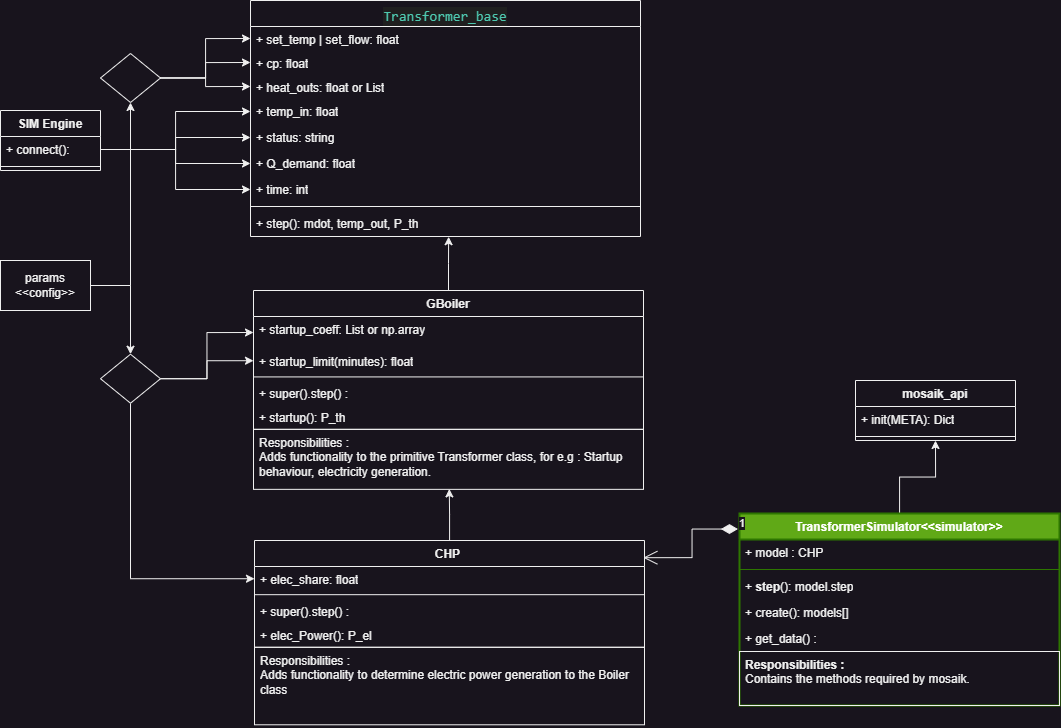

The diagram above was exported from draw.io. Its source (the exported page's mxGraphModel, read from the mxfile embedded in the PNG):
<mxGraphModel dx="2206" dy="1545" grid="1" gridSize="10" guides="1" tooltips="1" connect="1" arrows="1" fold="1" page="1" pageScale="1" pageWidth="1100" pageHeight="850" math="0" shadow="0">
  <root>
    <mxCell id="0" />
    <mxCell id="1" parent="0" />
    <mxCell id="2" value="&lt;div style=&quot;color: #cccccc;background-color: #1f1f1f;font-family: Consolas, 'Courier New', monospace;font-weight: normal;font-size: 14px;line-height: 19px;white-space: pre;&quot;&gt;&lt;span style=&quot;color: #4ec9b0;&quot;&gt;Transformer_base&lt;/span&gt;&lt;/div&gt;" style="swimlane;fontStyle=1;align=center;verticalAlign=top;childLayout=stackLayout;horizontal=1;startSize=26;horizontalStack=0;resizeParent=1;resizeParentMax=0;resizeLast=0;collapsible=1;marginBottom=0;whiteSpace=wrap;html=1;" vertex="1" parent="1">
      <mxGeometry x="260" y="110" width="390" height="236" as="geometry">
        <mxRectangle x="480" y="130" width="160" height="30" as="alternateBounds" />
      </mxGeometry>
    </mxCell>
    <mxCell id="3" value="+ set_temp | set_flow: float" style="text;strokeColor=none;fillColor=none;align=left;verticalAlign=top;spacingLeft=4;spacingRight=4;overflow=hidden;rotatable=0;points=[[0,0.5],[1,0.5]];portConstraint=eastwest;whiteSpace=wrap;html=1;" vertex="1" parent="2">
      <mxGeometry y="26" width="390" height="24" as="geometry" />
    </mxCell>
    <mxCell id="4" value="+ cp: float" style="text;strokeColor=none;fillColor=none;align=left;verticalAlign=top;spacingLeft=4;spacingRight=4;overflow=hidden;rotatable=0;points=[[0,0.5],[1,0.5]];portConstraint=eastwest;whiteSpace=wrap;html=1;" vertex="1" parent="2">
      <mxGeometry y="50" width="390" height="24" as="geometry" />
    </mxCell>
    <mxCell id="5" value="+ heat_outs: float or List" style="text;strokeColor=none;fillColor=none;align=left;verticalAlign=top;spacingLeft=4;spacingRight=4;overflow=hidden;rotatable=0;points=[[0,0.5],[1,0.5]];portConstraint=eastwest;whiteSpace=wrap;html=1;" vertex="1" parent="2">
      <mxGeometry y="74" width="390" height="24" as="geometry" />
    </mxCell>
    <mxCell id="6" value="+ temp_in: float" style="text;strokeColor=none;fillColor=none;align=left;verticalAlign=top;spacingLeft=4;spacingRight=4;overflow=hidden;rotatable=0;points=[[0,0.5],[1,0.5]];portConstraint=eastwest;whiteSpace=wrap;html=1;container=0;" vertex="1" parent="2">
      <mxGeometry y="98" width="390" height="26" as="geometry" />
    </mxCell>
    <mxCell id="7" value="+ status: string" style="text;strokeColor=none;fillColor=none;align=left;verticalAlign=top;spacingLeft=4;spacingRight=4;overflow=hidden;rotatable=0;points=[[0,0.5],[1,0.5]];portConstraint=eastwest;whiteSpace=wrap;html=1;" vertex="1" parent="2">
      <mxGeometry y="124" width="390" height="26" as="geometry" />
    </mxCell>
    <mxCell id="8" value="+ Q_demand: float" style="text;strokeColor=none;fillColor=none;align=left;verticalAlign=top;spacingLeft=4;spacingRight=4;overflow=hidden;rotatable=0;points=[[0,0.5],[1,0.5]];portConstraint=eastwest;whiteSpace=wrap;html=1;" vertex="1" parent="2">
      <mxGeometry y="150" width="390" height="26" as="geometry" />
    </mxCell>
    <mxCell id="9" value="+ time: int" style="text;strokeColor=none;fillColor=none;align=left;verticalAlign=top;spacingLeft=4;spacingRight=4;overflow=hidden;rotatable=0;points=[[0,0.5],[1,0.5]];portConstraint=eastwest;whiteSpace=wrap;html=1;" vertex="1" parent="2">
      <mxGeometry y="176" width="390" height="26" as="geometry" />
    </mxCell>
    <mxCell id="10" value="" style="line;strokeWidth=1;fillColor=none;align=left;verticalAlign=middle;spacingTop=-1;spacingLeft=3;spacingRight=3;rotatable=0;labelPosition=right;points=[];portConstraint=eastwest;strokeColor=inherit;" vertex="1" parent="2">
      <mxGeometry y="202" width="390" height="8" as="geometry" />
    </mxCell>
    <mxCell id="11" value="+ step(): mdot, temp_out, P_th" style="text;strokeColor=none;fillColor=none;align=left;verticalAlign=top;spacingLeft=4;spacingRight=4;overflow=hidden;rotatable=0;points=[[0,0.5],[1,0.5]];portConstraint=eastwest;whiteSpace=wrap;html=1;strokeWidth=1;perimeterSpacing=1;" vertex="1" parent="2">
      <mxGeometry y="210" width="390" height="26" as="geometry" />
    </mxCell>
    <mxCell id="12" style="edgeStyle=orthogonalEdgeStyle;rounded=0;orthogonalLoop=1;jettySize=auto;html=1;entryX=0.5;entryY=1;entryDx=0;entryDy=0;jumpStyle=arc;jumpSize=10;" edge="1" source="14" target="17" parent="1">
      <mxGeometry relative="1" as="geometry">
        <mxPoint x="280" y="240" as="targetPoint" />
      </mxGeometry>
    </mxCell>
    <mxCell id="13" style="edgeStyle=orthogonalEdgeStyle;rounded=0;orthogonalLoop=1;jettySize=auto;html=1;entryX=0.5;entryY=0;entryDx=0;entryDy=0;" edge="1" source="14" target="21" parent="1">
      <mxGeometry relative="1" as="geometry" />
    </mxCell>
    <mxCell id="14" value="params&lt;div&gt;&amp;lt;&amp;lt;config&amp;gt;&amp;gt;&lt;/div&gt;" style="html=1;whiteSpace=wrap;" vertex="1" parent="1">
      <mxGeometry x="10" y="370" width="90" height="50" as="geometry" />
    </mxCell>
    <mxCell id="15" style="edgeStyle=orthogonalEdgeStyle;rounded=0;orthogonalLoop=1;jettySize=auto;html=1;entryX=0;entryY=0.5;entryDx=0;entryDy=0;" edge="1" source="17" target="4" parent="1">
      <mxGeometry relative="1" as="geometry" />
    </mxCell>
    <mxCell id="16" style="edgeStyle=orthogonalEdgeStyle;rounded=0;orthogonalLoop=1;jettySize=auto;html=1;entryX=0;entryY=0.5;entryDx=0;entryDy=0;" edge="1" source="17" target="5" parent="1">
      <mxGeometry relative="1" as="geometry" />
    </mxCell>
    <mxCell id="17" value="" style="rhombus;whiteSpace=wrap;html=1;" vertex="1" parent="1">
      <mxGeometry x="110" y="163" width="60" height="49" as="geometry" />
    </mxCell>
    <mxCell id="18" style="edgeStyle=orthogonalEdgeStyle;rounded=0;orthogonalLoop=1;jettySize=auto;html=1;" edge="1" source="21" target="41" parent="1">
      <mxGeometry relative="1" as="geometry" />
    </mxCell>
    <mxCell id="19" style="edgeStyle=orthogonalEdgeStyle;rounded=0;orthogonalLoop=1;jettySize=auto;html=1;entryX=0;entryY=0.5;entryDx=0;entryDy=0;exitX=1;exitY=0.5;exitDx=0;exitDy=0;" edge="1" source="21" target="47" parent="1">
      <mxGeometry relative="1" as="geometry" />
    </mxCell>
    <mxCell id="20" style="edgeStyle=orthogonalEdgeStyle;rounded=0;orthogonalLoop=1;jettySize=auto;html=1;exitX=1;exitY=0.5;exitDx=0;exitDy=0;entryX=0;entryY=0.5;entryDx=0;entryDy=0;" edge="1" source="21" target="48" parent="1">
      <mxGeometry relative="1" as="geometry" />
    </mxCell>
    <mxCell id="21" value="" style="rhombus;whiteSpace=wrap;html=1;" vertex="1" parent="1">
      <mxGeometry x="110" y="463.71" width="60" height="49" as="geometry" />
    </mxCell>
    <mxCell id="22" style="edgeStyle=orthogonalEdgeStyle;rounded=0;orthogonalLoop=1;jettySize=auto;html=1;exitX=1;exitY=0.5;exitDx=0;exitDy=0;entryX=0;entryY=0.5;entryDx=0;entryDy=0;" edge="1" source="17" target="3" parent="1">
      <mxGeometry relative="1" as="geometry" />
    </mxCell>
    <mxCell id="23" style="edgeStyle=orthogonalEdgeStyle;rounded=0;orthogonalLoop=1;jettySize=auto;html=1;entryX=0;entryY=0.5;entryDx=0;entryDy=0;exitX=1;exitY=0.5;exitDx=0;exitDy=0;" edge="1" source="57" target="6" parent="1">
      <mxGeometry relative="1" as="geometry">
        <mxPoint x="120" y="306" as="sourcePoint" />
      </mxGeometry>
    </mxCell>
    <mxCell id="24" style="edgeStyle=orthogonalEdgeStyle;rounded=0;orthogonalLoop=1;jettySize=auto;html=1;entryX=0;entryY=0.5;entryDx=0;entryDy=0;exitX=1;exitY=0.5;exitDx=0;exitDy=0;" edge="1" source="57" target="7" parent="1">
      <mxGeometry relative="1" as="geometry">
        <mxPoint x="120" y="306" as="sourcePoint" />
      </mxGeometry>
    </mxCell>
    <mxCell id="25" style="edgeStyle=orthogonalEdgeStyle;rounded=0;orthogonalLoop=1;jettySize=auto;html=1;entryX=0;entryY=0.5;entryDx=0;entryDy=0;exitX=1;exitY=0.5;exitDx=0;exitDy=0;" edge="1" source="57" target="8" parent="1">
      <mxGeometry relative="1" as="geometry">
        <mxPoint x="120" y="306" as="sourcePoint" />
      </mxGeometry>
    </mxCell>
    <mxCell id="26" style="edgeStyle=orthogonalEdgeStyle;rounded=0;orthogonalLoop=1;jettySize=auto;html=1;entryX=0;entryY=0.5;entryDx=0;entryDy=0;exitX=1;exitY=0.5;exitDx=0;exitDy=0;" edge="1" source="57" target="9" parent="1">
      <mxGeometry relative="1" as="geometry">
        <mxPoint x="120" y="306" as="sourcePoint" />
      </mxGeometry>
    </mxCell>
    <mxCell id="27" style="edgeStyle=orthogonalEdgeStyle;rounded=0;orthogonalLoop=1;jettySize=auto;html=1;entryX=0.5;entryY=1;entryDx=0;entryDy=0;" edge="1" source="28" target="35" parent="1">
      <mxGeometry relative="1" as="geometry" />
    </mxCell>
    <mxCell id="28" value="TransformerSimulator&amp;lt;&amp;lt;simulator&amp;gt;&amp;gt;" style="swimlane;fontStyle=1;align=center;verticalAlign=top;childLayout=stackLayout;horizontal=1;startSize=26;horizontalStack=0;resizeParent=1;resizeParentMax=0;resizeLast=0;collapsible=1;marginBottom=0;whiteSpace=wrap;html=1;fillColor=#60a917;fontColor=#ffffff;strokeColor=#2D7600;strokeWidth=2;" vertex="1" parent="1">
      <mxGeometry x="749" y="623" width="320" height="192" as="geometry" />
    </mxCell>
    <mxCell id="29" value="+ model : CHP" style="text;strokeColor=none;fillColor=none;align=left;verticalAlign=top;spacingLeft=4;spacingRight=4;overflow=hidden;rotatable=0;points=[[0,0.5],[1,0.5]];portConstraint=eastwest;whiteSpace=wrap;html=1;" vertex="1" parent="28">
      <mxGeometry y="26" width="320" height="26" as="geometry" />
    </mxCell>
    <mxCell id="30" value="" style="line;strokeWidth=1;fillColor=none;align=left;verticalAlign=middle;spacingTop=-1;spacingLeft=3;spacingRight=3;rotatable=0;labelPosition=right;points=[];portConstraint=eastwest;strokeColor=inherit;" vertex="1" parent="28">
      <mxGeometry y="52" width="320" height="8" as="geometry" />
    </mxCell>
    <mxCell id="31" value="+ &lt;b&gt;step&lt;/b&gt;(): model.step" style="text;strokeColor=none;fillColor=none;align=left;verticalAlign=top;spacingLeft=4;spacingRight=4;overflow=hidden;rotatable=0;points=[[0,0.5],[1,0.5]];portConstraint=eastwest;whiteSpace=wrap;html=1;" vertex="1" parent="28">
      <mxGeometry y="60" width="320" height="26" as="geometry" />
    </mxCell>
    <mxCell id="32" value="+ create(): models[]" style="text;strokeColor=none;fillColor=none;align=left;verticalAlign=top;spacingLeft=4;spacingRight=4;overflow=hidden;rotatable=0;points=[[0,0.5],[1,0.5]];portConstraint=eastwest;whiteSpace=wrap;html=1;" vertex="1" parent="28">
      <mxGeometry y="86" width="320" height="26" as="geometry" />
    </mxCell>
    <mxCell id="33" value="+ get_data() :&amp;nbsp;" style="text;strokeColor=none;fillColor=none;align=left;verticalAlign=top;spacingLeft=4;spacingRight=4;overflow=hidden;rotatable=0;points=[[0,0.5],[1,0.5]];portConstraint=eastwest;whiteSpace=wrap;html=1;" vertex="1" parent="28">
      <mxGeometry y="112" width="320" height="26" as="geometry" />
    </mxCell>
    <mxCell id="34" value="&lt;b&gt;Responsibilities :&lt;/b&gt;&lt;div&gt;Contains the methods required by mosaik.&lt;/div&gt;" style="text;strokeColor=default;fillColor=none;align=left;verticalAlign=top;spacingLeft=4;spacingRight=4;overflow=hidden;rotatable=0;points=[[0,0.5],[1,0.5]];portConstraint=eastwest;whiteSpace=wrap;html=1;" vertex="1" parent="28">
      <mxGeometry y="138" width="320" height="54" as="geometry" />
    </mxCell>
    <mxCell id="35" value="mosaik_api" style="swimlane;fontStyle=1;align=center;verticalAlign=top;childLayout=stackLayout;horizontal=1;startSize=26;horizontalStack=0;resizeParent=1;resizeParentMax=0;resizeLast=0;collapsible=1;marginBottom=0;whiteSpace=wrap;html=1;" vertex="1" parent="1">
      <mxGeometry x="865" y="490" width="160" height="60" as="geometry" />
    </mxCell>
    <mxCell id="36" value="+ init(META): Dict" style="text;strokeColor=none;fillColor=none;align=left;verticalAlign=top;spacingLeft=4;spacingRight=4;overflow=hidden;rotatable=0;points=[[0,0.5],[1,0.5]];portConstraint=eastwest;whiteSpace=wrap;html=1;" vertex="1" parent="35">
      <mxGeometry y="26" width="160" height="26" as="geometry" />
    </mxCell>
    <mxCell id="37" value="" style="line;strokeWidth=1;fillColor=none;align=left;verticalAlign=middle;spacingTop=-1;spacingLeft=3;spacingRight=3;rotatable=0;labelPosition=right;points=[];portConstraint=eastwest;strokeColor=inherit;" vertex="1" parent="35">
      <mxGeometry y="52" width="160" height="8" as="geometry" />
    </mxCell>
    <mxCell id="38" value="" style="group" vertex="1" connectable="0" parent="1">
      <mxGeometry x="264" y="650" width="390" height="184.28888888888878" as="geometry" />
    </mxCell>
    <mxCell id="39" value="Responsibilities :&amp;nbsp;&lt;div&gt;Adds functionality to determine electric power generation to the Boiler class&lt;/div&gt;" style="text;strokeColor=default;fillColor=none;align=left;verticalAlign=top;spacingLeft=4;spacingRight=4;overflow=hidden;rotatable=0;points=[[0,0.5],[1,0.5]];portConstraint=eastwest;whiteSpace=wrap;html=1;" vertex="1" parent="38">
      <mxGeometry y="106.78888888888878" width="390" height="77.49999999999999" as="geometry" />
    </mxCell>
    <mxCell id="40" value="CHP&amp;nbsp;" style="swimlane;fontStyle=1;align=center;verticalAlign=top;childLayout=stackLayout;horizontal=1;startSize=26;horizontalStack=0;resizeParent=1;resizeParentMax=0;resizeLast=0;collapsible=1;marginBottom=0;whiteSpace=wrap;html=1;" vertex="1" parent="38">
      <mxGeometry width="390" height="106.78787878787875" as="geometry" />
    </mxCell>
    <mxCell id="41" value="+ elec_share: float" style="text;strokeColor=none;fillColor=none;align=left;verticalAlign=top;spacingLeft=4;spacingRight=4;overflow=hidden;rotatable=0;points=[[0,0.5],[1,0.5]];portConstraint=eastwest;whiteSpace=wrap;html=1;" vertex="1" parent="40">
      <mxGeometry y="26" width="390" height="24.424242424242415" as="geometry" />
    </mxCell>
    <mxCell id="42" value="" style="line;strokeWidth=1;fillColor=none;align=left;verticalAlign=middle;spacingTop=-1;spacingLeft=3;spacingRight=3;rotatable=0;labelPosition=right;points=[];portConstraint=eastwest;strokeColor=inherit;" vertex="1" parent="40">
      <mxGeometry y="50.424242424242415" width="390" height="7.515151515151514" as="geometry" />
    </mxCell>
    <mxCell id="43" value="+ super().step() :" style="text;strokeColor=none;fillColor=none;align=left;verticalAlign=top;spacingLeft=4;spacingRight=4;overflow=hidden;rotatable=0;points=[[0,0.5],[1,0.5]];portConstraint=eastwest;whiteSpace=wrap;html=1;" vertex="1" parent="40">
      <mxGeometry y="57.93939393939393" width="390" height="24.424242424242415" as="geometry" />
    </mxCell>
    <mxCell id="44" value="+ elec_Power(): P_el" style="text;strokeColor=none;fillColor=none;align=left;verticalAlign=top;spacingLeft=4;spacingRight=4;overflow=hidden;rotatable=0;points=[[0,0.5],[1,0.5]];portConstraint=eastwest;whiteSpace=wrap;html=1;" vertex="1" parent="40">
      <mxGeometry y="82.36363636363635" width="390" height="24.424242424242415" as="geometry" />
    </mxCell>
    <mxCell id="45" value="" style="group" vertex="1" connectable="0" parent="1">
      <mxGeometry x="263" y="400" width="390" height="198.85000000000002" as="geometry" />
    </mxCell>
    <mxCell id="46" value="GBoiler" style="swimlane;fontStyle=1;align=center;verticalAlign=top;childLayout=stackLayout;horizontal=1;startSize=26;horizontalStack=0;resizeParent=1;resizeParentMax=0;resizeLast=0;collapsible=1;marginBottom=0;whiteSpace=wrap;html=1;" vertex="1" parent="45">
      <mxGeometry width="390" height="138.84848484848482" as="geometry" />
    </mxCell>
    <mxCell id="47" value="+ startup_coeff: List or np.array" style="text;strokeColor=none;fillColor=none;align=left;verticalAlign=top;spacingLeft=4;spacingRight=4;overflow=hidden;rotatable=0;points=[[0,0.5],[1,0.5]];portConstraint=eastwest;whiteSpace=wrap;html=1;" vertex="1" parent="46">
      <mxGeometry y="26" width="390" height="32" as="geometry" />
    </mxCell>
    <mxCell id="48" value="+ startup_limit(minutes): float" style="text;strokeColor=none;fillColor=none;align=left;verticalAlign=top;spacingLeft=4;spacingRight=4;overflow=hidden;rotatable=0;points=[[0,0.5],[1,0.5]];portConstraint=eastwest;whiteSpace=wrap;html=1;" vertex="1" parent="46">
      <mxGeometry y="58" width="390" height="24.424242424242415" as="geometry" />
    </mxCell>
    <mxCell id="49" value="" style="line;strokeWidth=1;fillColor=none;align=left;verticalAlign=middle;spacingTop=-1;spacingLeft=3;spacingRight=3;rotatable=0;labelPosition=right;points=[];portConstraint=eastwest;strokeColor=inherit;" vertex="1" parent="46">
      <mxGeometry y="82.42424242424241" width="390" height="8" as="geometry" />
    </mxCell>
    <mxCell id="50" value="+ super().step() :" style="text;strokeColor=none;fillColor=none;align=left;verticalAlign=top;spacingLeft=4;spacingRight=4;overflow=hidden;rotatable=0;points=[[0,0.5],[1,0.5]];portConstraint=eastwest;whiteSpace=wrap;html=1;" vertex="1" parent="46">
      <mxGeometry y="90.42424242424241" width="390" height="24" as="geometry" />
    </mxCell>
    <mxCell id="51" value="+ startup(): P_th" style="text;strokeColor=none;fillColor=none;align=left;verticalAlign=top;spacingLeft=4;spacingRight=4;overflow=hidden;rotatable=0;points=[[0,0.5],[1,0.5]];portConstraint=eastwest;whiteSpace=wrap;html=1;" vertex="1" parent="46">
      <mxGeometry y="114.42424242424241" width="390" height="24.424242424242415" as="geometry" />
    </mxCell>
    <mxCell id="52" value="Responsibilities :&amp;nbsp;&lt;div&gt;Adds functionality to the primitive Transformer class, for e.g : Startup behaviour, electricity generation.&lt;/div&gt;" style="text;strokeColor=default;fillColor=none;align=left;verticalAlign=top;spacingLeft=4;spacingRight=4;overflow=hidden;rotatable=0;points=[[0,0.5],[1,0.5]];portConstraint=eastwest;whiteSpace=wrap;html=1;container=0;" vertex="1" parent="45">
      <mxGeometry y="138.85000000000002" width="390" height="60" as="geometry" />
    </mxCell>
    <mxCell id="53" style="edgeStyle=orthogonalEdgeStyle;rounded=0;orthogonalLoop=1;jettySize=auto;html=1;entryX=0.508;entryY=0.972;entryDx=0;entryDy=0;entryPerimeter=0;" edge="1" source="46" target="11" parent="1">
      <mxGeometry relative="1" as="geometry" />
    </mxCell>
    <mxCell id="54" style="edgeStyle=orthogonalEdgeStyle;rounded=0;orthogonalLoop=1;jettySize=auto;html=1;entryX=0.502;entryY=0.993;entryDx=0;entryDy=0;entryPerimeter=0;" edge="1" source="40" target="52" parent="1">
      <mxGeometry relative="1" as="geometry" />
    </mxCell>
    <mxCell id="55" value="1" style="endArrow=open;html=1;endSize=12;startArrow=diamondThin;startSize=14;startFill=1;edgeStyle=orthogonalEdgeStyle;align=left;verticalAlign=bottom;rounded=0;entryX=0.997;entryY=0.161;entryDx=0;entryDy=0;entryPerimeter=0;exitX=-0.005;exitY=0.081;exitDx=0;exitDy=0;exitPerimeter=0;" edge="1" source="28" target="40" parent="1">
      <mxGeometry x="-1" y="3" relative="1" as="geometry">
        <mxPoint x="829" y="599.63" as="sourcePoint" />
        <mxPoint x="660" y="598.63" as="targetPoint" />
      </mxGeometry>
    </mxCell>
    <mxCell id="56" value="SIM Engine" style="swimlane;fontStyle=1;align=center;verticalAlign=top;childLayout=stackLayout;horizontal=1;startSize=26;horizontalStack=0;resizeParent=1;resizeParentMax=0;resizeLast=0;collapsible=1;marginBottom=0;whiteSpace=wrap;html=1;" vertex="1" parent="1">
      <mxGeometry x="10" y="220" width="100" height="60" as="geometry" />
    </mxCell>
    <mxCell id="57" value="+ connect():" style="text;strokeColor=none;fillColor=none;align=left;verticalAlign=top;spacingLeft=4;spacingRight=4;overflow=hidden;rotatable=0;points=[[0,0.5],[1,0.5]];portConstraint=eastwest;whiteSpace=wrap;html=1;" vertex="1" parent="56">
      <mxGeometry y="26" width="100" height="26" as="geometry" />
    </mxCell>
    <mxCell id="58" value="" style="line;strokeWidth=1;fillColor=none;align=left;verticalAlign=middle;spacingTop=-1;spacingLeft=3;spacingRight=3;rotatable=0;labelPosition=right;points=[];portConstraint=eastwest;strokeColor=inherit;" vertex="1" parent="56">
      <mxGeometry y="52" width="100" height="8" as="geometry" />
    </mxCell>
  </root>
</mxGraphModel>